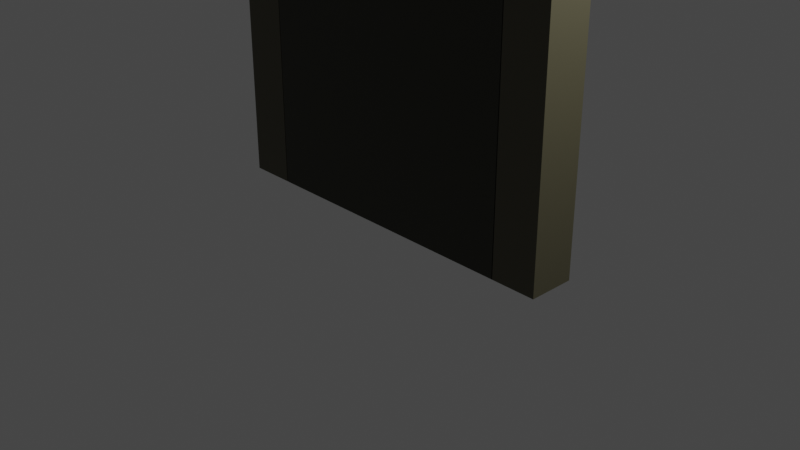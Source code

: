 # Source: Door.blend  (saved by Blender 2.83.19; exported with 4.5.12 LTS)
import bpy
from mathutils import Matrix  # noqa: F401  (used for matrix-valued properties, if any)

bpy.ops.wm.read_factory_settings(use_empty=True)
scene = bpy.context.scene
scene.name = 'Scene'

# ---- collections
col_collection = bpy.data.collections.new('Collection'); scene.collection.children.link(col_collection)

# ---- materials (node trees are filled in below, after node groups)
mat_frame = bpy.data.materials.new('Frame')
mat_door = bpy.data.materials.new('Door')

# ---- material node trees
mat_frame.use_nodes = True; mat_frame.node_tree.nodes.clear()
_N = mat_frame.node_tree.nodes; _L = mat_frame.node_tree.links
n0 = _N.new('ShaderNodeBsdfPrincipled'); n0.name = 'Principled BSDF'; n0.location = (10, 300)
n0.distribution = 'GGX'
n0.subsurface_method = 'BURLEY'
n0.inputs[0].default_value = (0.0867, 0.07964, 0.04689, 1.0)
n0.inputs[3].default_value = 1.45
n0.inputs[27].default_value = (0.0, 0.0, 0.0, 1.0)
n0.inputs[28].default_value = 1.0
n1 = _N.new('ShaderNodeOutputMaterial'); n1.name = 'Material Output'; n1.location = (300, 300)
_L.new(n0.outputs[0], n1.inputs[0])
n1.is_active_output = True
mat_door.use_nodes = True; mat_door.node_tree.nodes.clear()
_N = mat_door.node_tree.nodes; _L = mat_door.node_tree.links
n0 = _N.new('ShaderNodeBsdfPrincipled'); n0.name = 'Principled BSDF'; n0.location = (10, 300)
n0.distribution = 'GGX'
n0.subsurface_method = 'BURLEY'
n0.inputs[0].default_value = (0.02622, 0.02592, 0.01251, 1.0)
n0.inputs[3].default_value = 1.45
n0.inputs[27].default_value = (0.0, 0.0, 0.0, 1.0)
n0.inputs[28].default_value = 1.0
n1 = _N.new('ShaderNodeOutputMaterial'); n1.name = 'Material Output'; n1.location = (300, 300)
_L.new(n0.outputs[0], n1.inputs[0])
n1.is_active_output = True

# ---- world
world_world = bpy.data.worlds.new('World'); scene.world = world_world
world_world.use_nodes = True; world_world.node_tree.nodes.clear()
_N = world_world.node_tree.nodes; _L = world_world.node_tree.links
n0 = _N.new('ShaderNodeOutputWorld'); n0.name = 'World Output'; n0.location = (300, 300)
n1 = _N.new('ShaderNodeBackground'); n1.name = 'Background'; n1.location = (10, 300)
n1.inputs[0].default_value = (0.05088, 0.05088, 0.05088, 1.0)
_L.new(n1.outputs[0], n0.inputs[0])
n0.is_active_output = True
world_world.color = (0.05088, 0.05088, 0.05088)
world_world.use_sun_shadow = False
world_world.sun_shadow_jitter_overblur = 0.0

# ---- cameras
cam_camera = bpy.data.cameras.new('Camera')
cam_camera.clip_end = 100.0
cam_camera.ortho_scale = 7.314

# ---- lights
light_light = bpy.data.lights.new('Light', 'POINT')
light_light.transmission_factor = 0.0
light_light.energy = 1000.0
light_light.shadow_soft_size = 0.1
light_light.shadow_maximum_resolution = 0.006
light_light.use_absolute_resolution = True

# ---- meshes
me_cube_006 = bpy.data.meshes.new('Cube.006')
me_cube_006.from_pydata([(1.99, 0.25, 6.0), (1.99, 0.25, 0.0), (1.99, -0.25, 6.0), (1.99, -0.25, 0.0), (1.49, 0.25, 6.0), (1.49, 0.25, 0.0), (1.49, -0.25, 0.0), (-2.01, -0.25, 0.0), (-2.01, 0.25, 0.0), (-2.01, 0.25, 6.0), (-1.51, -0.25, 0.0), (-1.51, -0.25, 6.0), (-1.51, 0.25, 0.0), (-1.51, 0.25, 6.0), (1.99, 0.25, 6.5), (1.99, -0.25, 6.5), (1.49, -0.25, 6.0), (-2.01, -0.25, 6.0), (-2.01, -0.25, 6.5), (-2.01, 0.25, 6.5)], [], [(2, 0, 14, 15), (5, 1, 3, 6), (3, 2, 16, 6), (1, 0, 2, 3), (5, 4, 0, 1), (6, 16, 4, 5), (7, 17, 9, 8), (8, 9, 13, 12), (12, 13, 11, 10), (10, 11, 17, 7), (8, 12, 10, 7), (13, 9, 17, 11), (4, 9, 19, 14, 0), (15, 18, 17, 16, 2), (9, 17, 18, 19), (4, 16, 17, 9), (14, 19, 18, 15)])
_uv = me_cube_006.uv_layers.new(name='UVMap')
_uv.uv.foreach_set('vector', [0.625, 0.75, 0.625, 0.5, 0.625, 0.5, 0.625, 0.75, 0.125, 0.5, 0.375, 0.5, 0.375, 0.75, 0.125, 0.75, 0.375, 0.75, 0.625, 0.75, 0.625, 1.0, 0.375, 1.0, 0.375, 0.5, 0.625, 0.5, 0.625, 0.75, 0.375, 0.75, 0.375, 0.25, 0.625, 0.25, 0.625, 0.5, 0.375, 0.5, 0.375, 0.0, 0.625, 0.0, 0.625, 0.25, 0.375, 0.25, 0.375, 0.0, 0.625, 0.0, 0.625, 0.25, 0.375, 0.25, 0.375, 0.25, 0.625, 0.25, 0.625, 0.5, 0.375, 0.5, 0.375, 0.5, 0.625, 0.5, 0.625, 0.75, 0.375, 0.75, 0.375, 0.75, 0.625, 0.75, 0.625, 1.0, 0.375, 1.0, 0.125, 0.5, 0.375, 0.5, 0.375, 0.75, 0.125, 0.75, 0.625, 0.5, 0.875, 0.5, 0.875, 0.75, 0.625, 0.75, 0.625, 0.25, 0.625, 0.25, 0.625, 0.25, 0.625, 0.5, 0.625, 0.5, 0.625, 0.75, 0.625, 1.0, 0.625, 1.0, 0.625, 1.0, 0.625, 0.75, 0.625, 0.25, 0.625, 0.0, 0.625, 0.0, 0.625, 0.25, 0.625, 0.25, 0.625, 0.0, 0.625, 0.0, 0.625, 0.25, 0.625, 0.5, 0.875, 0.5, 0.875, 0.75, 0.625, 0.75])
me_cube_006.materials.append(mat_frame)
me_cube_006.use_remesh_fix_poles = True
me_cube_006.use_remesh_preserve_attributes = False
me_cube_006.use_mirror_vertex_groups = False
me_cube_006.update()
me_cube_007 = bpy.data.meshes.new('Cube.007')
me_cube_007.from_pydata([(0.0, -0.25, 0.0), (0.0, -0.25, 6.0), (0.0, 0.25, 0.0), (0.0, 0.25, 6.0), (3.0, -0.25, 0.0), (3.0, -0.25, 6.0), (3.0, 0.25, 0.0), (3.0, 0.25, 6.0)], [], [(0, 1, 3, 2), (2, 3, 7, 6), (6, 7, 5, 4), (4, 5, 1, 0), (2, 6, 4, 0), (7, 3, 1, 5)])
_uv = me_cube_007.uv_layers.new(name='UVMap')
_uv.uv.foreach_set('vector', [0.375, 0.0, 0.625, 0.0, 0.625, 0.25, 0.375, 0.25, 0.375, 0.25, 0.625, 0.25, 0.625, 0.5, 0.375, 0.5, 0.375, 0.5, 0.625, 0.5, 0.625, 0.75, 0.375, 0.75, 0.375, 0.75, 0.625, 0.75, 0.625, 1.0, 0.375, 1.0, 0.125, 0.5, 0.375, 0.5, 0.375, 0.75, 0.125, 0.75, 0.625, 0.5, 0.875, 0.5, 0.875, 0.75, 0.625, 0.75])
me_cube_007.materials.append(mat_door)
me_cube_007.use_remesh_fix_poles = True
me_cube_007.use_remesh_preserve_attributes = False
me_cube_007.use_mirror_vertex_groups = False
me_cube_007.update()

# ---- objects
ob_light = bpy.data.objects.new('Light', light_light)
ob_camera = bpy.data.objects.new('Camera', cam_camera)
ob_cube_001 = bpy.data.objects.new('Cube.001', me_cube_006)
ob_cube_002 = bpy.data.objects.new('Cube.002', me_cube_007)

# ---- transforms, parenting, visibility, modifiers, constraints
ob_light.location = (4.076, 1.005, 5.904)
ob_light.rotation_euler = (0.6503, 0.05522, 1.866)
ob_light.lock_rotations_4d = False
ob_light.empty_display_type = 'ARROWS'
ob_light.color = (0.0, 0.0, 0.0, 0.0)
ob_light.lineart.crease_threshold = 0.0
ob_camera.location = (7.359, -6.926, 4.958)
ob_camera.rotation_euler = (1.109, 0.0, 0.8149)
ob_camera.lock_rotations_4d = False
ob_camera.empty_display_type = 'ARROWS'
ob_camera.color = (0.0, 0.0, 0.0, 0.0)
ob_camera.display_type = 'WIRE'
ob_camera.lineart.crease_threshold = 0.0
ob_cube_001.location = (0.0, 0.0, 0.0)
ob_cube_001.lineart.crease_threshold = 0.0
ob_cube_002.location = (-1.5, 0.0, 0.0)
ob_cube_002.lineart.crease_threshold = 0.0

# ---- collection membership
col_collection.objects.link(ob_light)
col_collection.objects.link(ob_camera)
col_collection.objects.link(ob_cube_001)
col_collection.objects.link(ob_cube_002)

# ---- scene / render settings (as saved in the file)
scene.camera = ob_camera
scene.frame_start = 1; scene.frame_end = 250; scene.frame_set(1)
scene.render.engine = 'CYCLES'
scene.cycles.use_denoising = False
scene.cycles.samples = 128
scene.cycles.sampling_pattern = 'TABULATED_SOBOL'
scene.cycles.use_adaptive_sampling = False
scene.cycles.use_light_tree = False
scene.view_settings.view_transform = 'Filmic'
bpy.context.view_layer.update()
